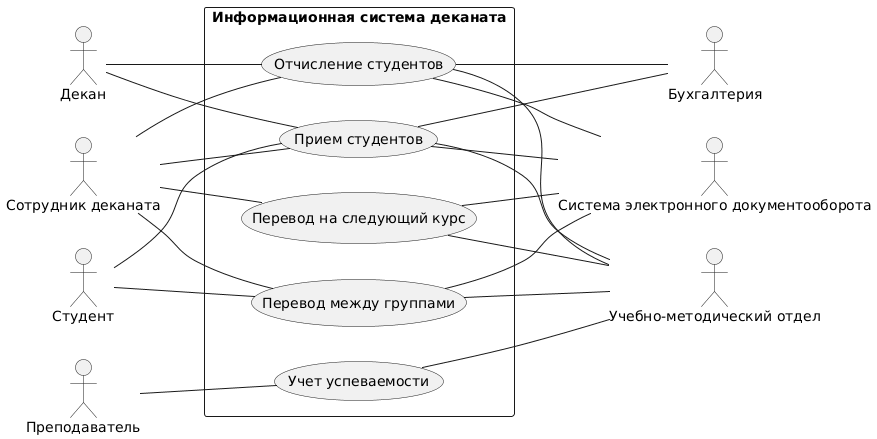

The diagram above was rendered by PlantUML. Its source (embedded in the PNG):
@startuml
skinparam packageStyle rect
left to right direction

:Декан:
:Сотрудник деканата:
:Преподаватель:
:Студент:

package "Информационная система деканата" {

(Прием студентов)
(Отчисление студентов)
(Учет успеваемости)
(Перевод между группами)
(Перевод на следующий курс)

}

:Сотрудник деканата: -- (Прием студентов)
:Сотрудник деканата: -- (Отчисление студентов)
:Сотрудник деканата: -- (Перевод между группами)
:Сотрудник деканата: -- (Перевод на следующий курс)

:Преподаватель: -- (Учет успеваемости)

:Декан: -- (Прием студентов)
:Декан: -- (Отчисление студентов)

:Студент: -- (Прием студентов)
:Студент: -- (Перевод между группами)

:Учебно-методический отдел:
:Система электронного документооборота:
:Бухгалтерия:

(Прием студентов) -- :Учебно-методический отдел:
(Прием студентов) -- :Система электронного документооборота:
(Прием студентов) -- :Бухгалтерия:
(Отчисление студентов) -- :Система электронного документооборота:
(Отчисление студентов) -- :Учебно-методический отдел:
(Отчисление студентов) -- :Бухгалтерия:
(Учет успеваемости) -- :Учебно-методический отдел:
(Перевод между группами) -- :Учебно-методический отдел:
(Перевод между группами) -- :Система электронного документооборота:
(Перевод на следующий курс) -- :Учебно-методический отдел:
(Перевод на следующий курс) -- :Система электронного документооборота:
@enduml